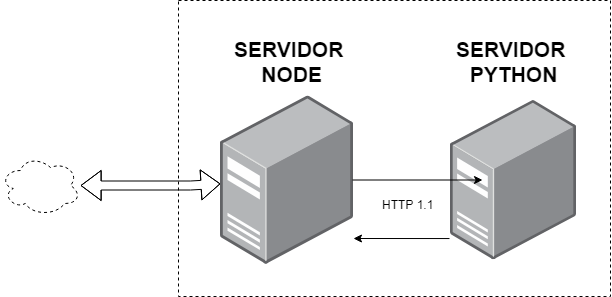

The diagram above was exported from draw.io. Its source (the exported page's mxGraphModel, read from the mxfile embedded in the PNG):
<mxGraphModel dx="2188" dy="1175" grid="1" gridSize="10" guides="1" tooltips="1" connect="1" arrows="1" fold="1" page="1" pageScale="1" pageWidth="827" pageHeight="1169" math="0" shadow="0">
  <root>
    <mxCell id="0" />
    <mxCell id="1" parent="0" />
    <mxCell id="N9gUXIQY3mEYTHCK9JzU-9" value="" style="rounded=0;whiteSpace=wrap;html=1;align=center;dashed=1;" vertex="1" parent="1">
      <mxGeometry x="198" y="185" width="432" height="296" as="geometry" />
    </mxCell>
    <mxCell id="N9gUXIQY3mEYTHCK9JzU-1" value="" style="points=[];aspect=fixed;html=1;align=center;shadow=0;dashed=0;image;image=img/lib/allied_telesis/computer_and_terminals/Server_Desktop.svg;" vertex="1" parent="1">
      <mxGeometry x="240" y="280" width="133" height="169" as="geometry" />
    </mxCell>
    <mxCell id="N9gUXIQY3mEYTHCK9JzU-2" value="" style="points=[];aspect=fixed;html=1;align=center;shadow=0;dashed=0;image;image=img/lib/allied_telesis/computer_and_terminals/Server_Desktop.svg;" vertex="1" parent="1">
      <mxGeometry x="470" y="284.5" width="126" height="160" as="geometry" />
    </mxCell>
    <mxCell id="N9gUXIQY3mEYTHCK9JzU-3" value="" style="endArrow=classic;html=1;" edge="1" parent="1">
      <mxGeometry width="50" height="50" relative="1" as="geometry">
        <mxPoint x="372" y="364.5" as="sourcePoint" />
        <mxPoint x="502" y="364.5" as="targetPoint" />
      </mxGeometry>
    </mxCell>
    <mxCell id="N9gUXIQY3mEYTHCK9JzU-4" value="" style="endArrow=classic;html=1;exitX=-0.008;exitY=0.866;exitDx=0;exitDy=0;exitPerimeter=0;" edge="1" parent="1" source="N9gUXIQY3mEYTHCK9JzU-2">
      <mxGeometry width="50" height="50" relative="1" as="geometry">
        <mxPoint x="520" y="530" as="sourcePoint" />
        <mxPoint x="373" y="423" as="targetPoint" />
      </mxGeometry>
    </mxCell>
    <mxCell id="N9gUXIQY3mEYTHCK9JzU-5" value="&lt;b&gt;&lt;font style=&quot;font-size: 21px&quot;&gt;SERVIDOR &lt;br&gt;NODE&lt;/font&gt;&lt;/b&gt;" style="text;html=1;resizable=0;points=[];autosize=1;align=center;verticalAlign=top;spacingTop=-4;" vertex="1" parent="1">
      <mxGeometry x="246.5" y="219" width="130" height="40" as="geometry" />
    </mxCell>
    <mxCell id="N9gUXIQY3mEYTHCK9JzU-6" value="&lt;span&gt;&lt;font style=&quot;font-size: 21px&quot;&gt;SERVIDOR &lt;br&gt;PYTHON&lt;/font&gt;&lt;/span&gt;" style="text;html=1;resizable=0;points=[];autosize=1;align=center;verticalAlign=top;spacingTop=-4;fontStyle=1" vertex="1" parent="1">
      <mxGeometry x="468" y="219" width="130" height="40" as="geometry" />
    </mxCell>
    <mxCell id="N9gUXIQY3mEYTHCK9JzU-7" value="HTTP 1.1&lt;br&gt;" style="text;html=1;resizable=0;points=[];autosize=1;align=left;verticalAlign=top;spacingTop=-4;" vertex="1" parent="1">
      <mxGeometry x="400" y="380" width="70" height="20" as="geometry" />
    </mxCell>
    <mxCell id="N9gUXIQY3mEYTHCK9JzU-14" value="" style="shape=flexArrow;endArrow=classic;startArrow=classic;html=1;width=9;endSize=6.38;" edge="1" parent="1" source="N9gUXIQY3mEYTHCK9JzU-1">
      <mxGeometry width="50" height="50" relative="1" as="geometry">
        <mxPoint x="200" y="620" as="sourcePoint" />
        <mxPoint x="100" y="370" as="targetPoint" />
        <Array as="points">
          <mxPoint x="210" y="370" />
        </Array>
      </mxGeometry>
    </mxCell>
    <mxCell id="N9gUXIQY3mEYTHCK9JzU-16" value="" style="ellipse;shape=cloud;whiteSpace=wrap;html=1;dashed=1;align=center;" vertex="1" parent="1">
      <mxGeometry x="20" y="340" width="80" height="60" as="geometry" />
    </mxCell>
  </root>
</mxGraphModel>